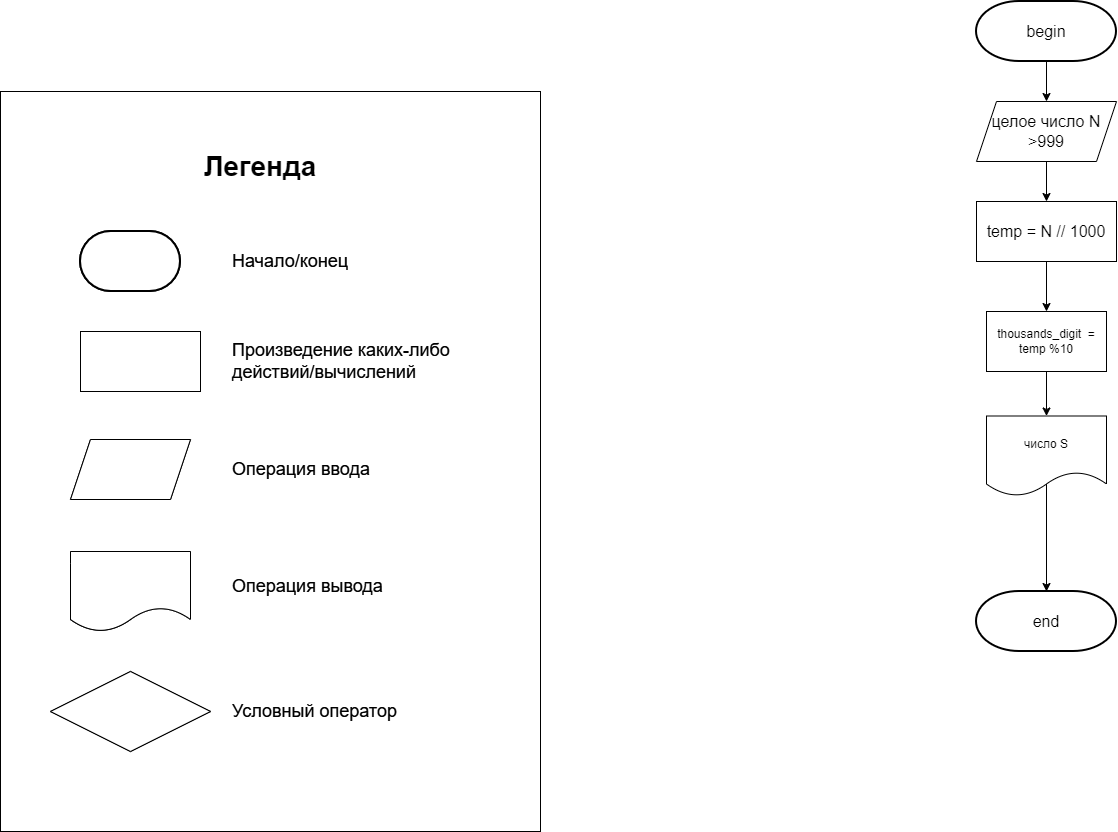

The diagram above was exported from draw.io. Its source (the exported page's mxGraphModel, read from the mxfile embedded in the PNG):
<mxGraphModel dx="1378" dy="796" grid="1" gridSize="10" guides="1" tooltips="1" connect="1" arrows="1" fold="1" page="1" pageScale="1" pageWidth="827" pageHeight="1169" math="0" shadow="0">
  <root>
    <mxCell id="0" />
    <mxCell id="1" parent="0" />
    <mxCell id="4IMJ3FIY4vZCfmQquLSB-1" value="" style="rounded=0;whiteSpace=wrap;html=1;" vertex="1" parent="1">
      <mxGeometry x="146" y="180" width="540" height="740" as="geometry" />
    </mxCell>
    <mxCell id="4IMJ3FIY4vZCfmQquLSB-2" value="" style="group" vertex="1" connectable="0" parent="1">
      <mxGeometry x="196" y="320" width="460" height="520" as="geometry" />
    </mxCell>
    <mxCell id="4IMJ3FIY4vZCfmQquLSB-3" value="" style="rounded=0;whiteSpace=wrap;html=1;" vertex="1" parent="4IMJ3FIY4vZCfmQquLSB-2">
      <mxGeometry x="30" y="100" width="120" height="60" as="geometry" />
    </mxCell>
    <mxCell id="4IMJ3FIY4vZCfmQquLSB-4" value="&lt;span style=&quot;color: rgba(0, 0, 0, 0); font-family: monospace; font-size: 0px; text-align: start; text-wrap-mode: nowrap;&quot;&gt;%3CmxGraphModel%3E%3Croot%3E%3CmxCell%20id%3D%220%22%2F%3E%3CmxCell%20id%3D%221%22%20parent%3D%220%22%2F%3E%3CmxCell%20id%3D%222%22%20value%3D%22%22%20style%3D%22group%22%20vertex%3D%221%22%20connectable%3D%220%22%20parent%3D%221%22%3E%3CmxGeometry%20x%3D%2290%22%20y%3D%22230%22%20width%3D%22460%22%20height%3D%22520%22%20as%3D%22geometry%22%2F%3E%3C%2FmxCell%3E%3CmxCell%20id%3D%223%22%20value%3D%22%22%20style%3D%22rounded%3D0%3BwhiteSpace%3Dwrap%3Bhtml%3D1%3B%22%20vertex%3D%221%22%20parent%3D%222%22%3E%3CmxGeometry%20x%3D%2220%22%20y%3D%22100%22%20width%3D%22120%22%20height%3D%2260%22%20as%3D%22geometry%22%2F%3E%3C%2FmxCell%3E%3CmxCell%20id%3D%224%22%20value%3D%22%22%20style%3D%22strokeWidth%3D2%3Bhtml%3D1%3Bshape%3Dmxgraph.flowchart.terminator%3BwhiteSpace%3Dwrap%3B%22%20vertex%3D%221%22%20parent%3D%222%22%3E%3CmxGeometry%20x%3D%2230%22%20width%3D%22100%22%20height%3D%2260%22%20as%3D%22geometry%22%2F%3E%3C%2FmxCell%3E%3CmxCell%20id%3D%225%22%20value%3D%22%22%20style%3D%22shape%3Dparallelogram%3Bperimeter%3DparallelogramPerimeter%3BwhiteSpace%3Dwrap%3Bhtml%3D1%3BfixedSize%3D1%3B%22%20vertex%3D%221%22%20parent%3D%222%22%3E%3CmxGeometry%20x%3D%2220%22%20y%3D%22208%22%20width%3D%22120%22%20height%3D%2260%22%20as%3D%22geometry%22%2F%3E%3C%2FmxCell%3E%3CmxCell%20id%3D%226%22%20value%3D%22%22%20style%3D%22shape%3Ddocument%3BwhiteSpace%3Dwrap%3Bhtml%3D1%3BboundedLbl%3D1%3B%22%20vertex%3D%221%22%20parent%3D%222%22%3E%3CmxGeometry%20x%3D%2220%22%20y%3D%22320%22%20width%3D%22120%22%20height%3D%2280%22%20as%3D%22geometry%22%2F%3E%3C%2FmxCell%3E%3CmxCell%20id%3D%227%22%20value%3D%22%22%20style%3D%22rhombus%3BwhiteSpace%3Dwrap%3Bhtml%3D1%3B%22%20vertex%3D%221%22%20parent%3D%222%22%3E%3CmxGeometry%20y%3D%22440%22%20width%3D%22160%22%20height%3D%2280%22%20as%3D%22geometry%22%2F%3E%3C%2FmxCell%3E%3CmxCell%20id%3D%228%22%20value%3D%22%26lt%3Bfont%26gt%3B%D0%9D%D0%B0%D1%87%D0%B0%D0%BB%D0%BE%2F%D0%BA%D0%BE%D0%BD%D0%B5%D1%86%26amp%3Bnbsp%3B%26lt%3B%2Ffont%26gt%3B%22%20style%3D%22text%3Bhtml%3D1%3Balign%3Dleft%3BverticalAlign%3Dmiddle%3BwhiteSpace%3Dwrap%3Brounded%3D0%3BfontSize%3D18%3B%22%20vertex%3D%221%22%20parent%3D%222%22%3E%3CmxGeometry%20x%3D%22180%22%20y%3D%2215%22%20width%3D%22180%22%20height%3D%2230%22%20as%3D%22geometry%22%2F%3E%3C%2FmxCell%3E%3CmxCell%20id%3D%229%22%20value%3D%22%26lt%3Bfont%26gt%3B%D0%9F%D1%80%D0%BE%D0%B8%D0%B7%D0%B2%D0%B5%D0%B4%D0%B5%D0%BD%D0%B8%D0%B5%20%D0%BA%D0%B0%D0%BA%D0%B8%D1%85-%D0%BB%D0%B8%D0%B1%D0%BE%20%D0%B4%D0%B5%D0%B9%D1%81%D1%82%D0%B2%D0%B8%D0%B9%2F%D0%B2%D1%8B%D1%87%D0%B8%D1%81%D0%BB%D0%B5%D0%BD%D0%B8%D0%B9%26lt%3B%2Ffont%26gt%3B%22%20style%3D%22text%3Bhtml%3D1%3Balign%3Dleft%3BverticalAlign%3Dmiddle%3BwhiteSpace%3Dwrap%3Brounded%3D0%3BfontSize%3D18%3B%22%20vertex%3D%221%22%20parent%3D%222%22%3E%3CmxGeometry%20x%3D%22180%22%20y%3D%22115%22%20width%3D%22280%22%20height%3D%2230%22%20as%3D%22geometry%22%2F%3E%3C%2FmxCell%3E%3CmxCell%20id%3D%2210%22%20value%3D%22%26lt%3Bfont%26gt%3B%D0%9E%D0%BF%D0%B5%D1%80%D0%B0%D1%86%D0%B8%D1%8F%20%D0%B2%D0%B2%D0%BE%D0%B4%D0%B0%26lt%3B%2Ffont%26gt%3B%22%20style%3D%22text%3Bhtml%3D1%3Balign%3Dleft%3BverticalAlign%3Dmiddle%3BwhiteSpace%3Dwrap%3Brounded%3D0%3BfontSize%3D18%3B%22%20vertex%3D%221%22%20parent%3D%222%22%3E%3CmxGeometry%20x%3D%22180%22%20y%3D%22223%22%20width%3D%22210%22%20height%3D%2230%22%20as%3D%22geometry%22%2F%3E%3C%2FmxCell%3E%3CmxCell%20id%3D%2211%22%20value%3D%22%26lt%3Bfont%26gt%3B%D0%9E%D0%BF%D0%B5%D1%80%D0%B0%D1%86%D0%B8%D1%8F%20%D0%B2%D1%8B%D0%B2%D0%BE%D0%B4%D0%B0%26lt%3B%2Ffont%26gt%3B%22%20style%3D%22text%3Bhtml%3D1%3Balign%3Dleft%3BverticalAlign%3Dmiddle%3BwhiteSpace%3Dwrap%3Brounded%3D0%3BfontSize%3D18%3B%22%20vertex%3D%221%22%20parent%3D%222%22%3E%3CmxGeometry%20x%3D%22180%22%20y%3D%22339.5%22%20width%3D%22210%22%20height%3D%2230%22%20as%3D%22geometry%22%2F%3E%3C%2FmxCell%3E%3CmxCell%20id%3D%2212%22%20value%3D%22%26lt%3Bfont%26gt%3B%D0%A3%D1%81%D0%BB%D0%BE%D0%B2%D0%BD%D1%8B%D0%B9%20%D0%BE%D0%BF%D0%B5%D1%80%D0%B0%D1%82%D0%BE%D1%80%26lt%3B%2Ffont%26gt%3B%22%20style%3D%22text%3Bhtml%3D1%3Balign%3Dleft%3BverticalAlign%3Dmiddle%3BwhiteSpace%3Dwrap%3Brounded%3D0%3BfontSize%3D18%3B%22%20vertex%3D%221%22%20parent%3D%222%22%3E%3CmxGeometry%20x%3D%22180%22%20y%3D%22465%22%20width%3D%22210%22%20height%3D%2230%22%20as%3D%22geometry%22%2F%3E%3C%2FmxCell%3E%3C%2Froot%3E%3C%2FmxGraphModel%3E&lt;/span&gt;" style="strokeWidth=2;html=1;shape=mxgraph.flowchart.terminator;whiteSpace=wrap;" vertex="1" parent="4IMJ3FIY4vZCfmQquLSB-2">
      <mxGeometry x="30" width="100" height="60" as="geometry" />
    </mxCell>
    <mxCell id="4IMJ3FIY4vZCfmQquLSB-5" value="" style="shape=parallelogram;perimeter=parallelogramPerimeter;whiteSpace=wrap;html=1;fixedSize=1;" vertex="1" parent="4IMJ3FIY4vZCfmQquLSB-2">
      <mxGeometry x="20" y="208" width="120" height="60" as="geometry" />
    </mxCell>
    <mxCell id="4IMJ3FIY4vZCfmQquLSB-6" value="" style="shape=document;whiteSpace=wrap;html=1;boundedLbl=1;" vertex="1" parent="4IMJ3FIY4vZCfmQquLSB-2">
      <mxGeometry x="20" y="320" width="120" height="80" as="geometry" />
    </mxCell>
    <mxCell id="4IMJ3FIY4vZCfmQquLSB-7" value="" style="rhombus;whiteSpace=wrap;html=1;" vertex="1" parent="4IMJ3FIY4vZCfmQquLSB-2">
      <mxGeometry y="440" width="160" height="80" as="geometry" />
    </mxCell>
    <mxCell id="4IMJ3FIY4vZCfmQquLSB-8" value="&lt;font&gt;Начало/конец&amp;nbsp;&lt;/font&gt;" style="text;html=1;align=left;verticalAlign=middle;whiteSpace=wrap;rounded=0;fontSize=18;" vertex="1" parent="4IMJ3FIY4vZCfmQquLSB-2">
      <mxGeometry x="180" y="15" width="180" height="30" as="geometry" />
    </mxCell>
    <mxCell id="4IMJ3FIY4vZCfmQquLSB-9" value="&lt;font&gt;Произведение каких-либо действий/вычислений&lt;/font&gt;" style="text;html=1;align=left;verticalAlign=middle;whiteSpace=wrap;rounded=0;fontSize=18;" vertex="1" parent="4IMJ3FIY4vZCfmQquLSB-2">
      <mxGeometry x="180" y="115" width="280" height="30" as="geometry" />
    </mxCell>
    <mxCell id="4IMJ3FIY4vZCfmQquLSB-10" value="&lt;font&gt;Операция ввода&lt;/font&gt;" style="text;html=1;align=left;verticalAlign=middle;whiteSpace=wrap;rounded=0;fontSize=18;" vertex="1" parent="4IMJ3FIY4vZCfmQquLSB-2">
      <mxGeometry x="180" y="223" width="210" height="30" as="geometry" />
    </mxCell>
    <mxCell id="4IMJ3FIY4vZCfmQquLSB-11" value="&lt;font&gt;Операция вывода&lt;/font&gt;" style="text;html=1;align=left;verticalAlign=middle;whiteSpace=wrap;rounded=0;fontSize=18;" vertex="1" parent="4IMJ3FIY4vZCfmQquLSB-2">
      <mxGeometry x="180" y="339.5" width="210" height="30" as="geometry" />
    </mxCell>
    <mxCell id="4IMJ3FIY4vZCfmQquLSB-12" value="&lt;font&gt;Условный оператор&lt;/font&gt;" style="text;html=1;align=left;verticalAlign=middle;whiteSpace=wrap;rounded=0;fontSize=18;" vertex="1" parent="4IMJ3FIY4vZCfmQquLSB-2">
      <mxGeometry x="180" y="465" width="210" height="30" as="geometry" />
    </mxCell>
    <mxCell id="4IMJ3FIY4vZCfmQquLSB-13" value="" style="group" vertex="1" connectable="0" parent="4IMJ3FIY4vZCfmQquLSB-2">
      <mxGeometry width="460" height="520" as="geometry" />
    </mxCell>
    <mxCell id="4IMJ3FIY4vZCfmQquLSB-14" value="" style="rounded=0;whiteSpace=wrap;html=1;" vertex="1" parent="4IMJ3FIY4vZCfmQquLSB-13">
      <mxGeometry x="30" y="100" width="120" height="60" as="geometry" />
    </mxCell>
    <mxCell id="4IMJ3FIY4vZCfmQquLSB-15" value="&lt;span style=&quot;color: rgba(0, 0, 0, 0); font-family: monospace; font-size: 0px; text-align: start; text-wrap-mode: nowrap;&quot;&gt;%3CmxGraphModel%3E%3Croot%3E%3CmxCell%20id%3D%220%22%2F%3E%3CmxCell%20id%3D%221%22%20parent%3D%220%22%2F%3E%3CmxCell%20id%3D%222%22%20value%3D%22%22%20style%3D%22group%22%20vertex%3D%221%22%20connectable%3D%220%22%20parent%3D%221%22%3E%3CmxGeometry%20x%3D%2290%22%20y%3D%22230%22%20width%3D%22460%22%20height%3D%22520%22%20as%3D%22geometry%22%2F%3E%3C%2FmxCell%3E%3CmxCell%20id%3D%223%22%20value%3D%22%22%20style%3D%22rounded%3D0%3BwhiteSpace%3Dwrap%3Bhtml%3D1%3B%22%20vertex%3D%221%22%20parent%3D%222%22%3E%3CmxGeometry%20x%3D%2220%22%20y%3D%22100%22%20width%3D%22120%22%20height%3D%2260%22%20as%3D%22geometry%22%2F%3E%3C%2FmxCell%3E%3CmxCell%20id%3D%224%22%20value%3D%22%22%20style%3D%22strokeWidth%3D2%3Bhtml%3D1%3Bshape%3Dmxgraph.flowchart.terminator%3BwhiteSpace%3Dwrap%3B%22%20vertex%3D%221%22%20parent%3D%222%22%3E%3CmxGeometry%20x%3D%2230%22%20width%3D%22100%22%20height%3D%2260%22%20as%3D%22geometry%22%2F%3E%3C%2FmxCell%3E%3CmxCell%20id%3D%225%22%20value%3D%22%22%20style%3D%22shape%3Dparallelogram%3Bperimeter%3DparallelogramPerimeter%3BwhiteSpace%3Dwrap%3Bhtml%3D1%3BfixedSize%3D1%3B%22%20vertex%3D%221%22%20parent%3D%222%22%3E%3CmxGeometry%20x%3D%2220%22%20y%3D%22208%22%20width%3D%22120%22%20height%3D%2260%22%20as%3D%22geometry%22%2F%3E%3C%2FmxCell%3E%3CmxCell%20id%3D%226%22%20value%3D%22%22%20style%3D%22shape%3Ddocument%3BwhiteSpace%3Dwrap%3Bhtml%3D1%3BboundedLbl%3D1%3B%22%20vertex%3D%221%22%20parent%3D%222%22%3E%3CmxGeometry%20x%3D%2220%22%20y%3D%22320%22%20width%3D%22120%22%20height%3D%2280%22%20as%3D%22geometry%22%2F%3E%3C%2FmxCell%3E%3CmxCell%20id%3D%227%22%20value%3D%22%22%20style%3D%22rhombus%3BwhiteSpace%3Dwrap%3Bhtml%3D1%3B%22%20vertex%3D%221%22%20parent%3D%222%22%3E%3CmxGeometry%20y%3D%22440%22%20width%3D%22160%22%20height%3D%2280%22%20as%3D%22geometry%22%2F%3E%3C%2FmxCell%3E%3CmxCell%20id%3D%228%22%20value%3D%22%26lt%3Bfont%26gt%3B%D0%9D%D0%B0%D1%87%D0%B0%D0%BB%D0%BE%2F%D0%BA%D0%BE%D0%BD%D0%B5%D1%86%26amp%3Bnbsp%3B%26lt%3B%2Ffont%26gt%3B%22%20style%3D%22text%3Bhtml%3D1%3Balign%3Dleft%3BverticalAlign%3Dmiddle%3BwhiteSpace%3Dwrap%3Brounded%3D0%3BfontSize%3D18%3B%22%20vertex%3D%221%22%20parent%3D%222%22%3E%3CmxGeometry%20x%3D%22180%22%20y%3D%2215%22%20width%3D%22180%22%20height%3D%2230%22%20as%3D%22geometry%22%2F%3E%3C%2FmxCell%3E%3CmxCell%20id%3D%229%22%20value%3D%22%26lt%3Bfont%26gt%3B%D0%9F%D1%80%D0%BE%D0%B8%D0%B7%D0%B2%D0%B5%D0%B4%D0%B5%D0%BD%D0%B8%D0%B5%20%D0%BA%D0%B0%D0%BA%D0%B8%D1%85-%D0%BB%D0%B8%D0%B1%D0%BE%20%D0%B4%D0%B5%D0%B9%D1%81%D1%82%D0%B2%D0%B8%D0%B9%2F%D0%B2%D1%8B%D1%87%D0%B8%D1%81%D0%BB%D0%B5%D0%BD%D0%B8%D0%B9%26lt%3B%2Ffont%26gt%3B%22%20style%3D%22text%3Bhtml%3D1%3Balign%3Dleft%3BverticalAlign%3Dmiddle%3BwhiteSpace%3Dwrap%3Brounded%3D0%3BfontSize%3D18%3B%22%20vertex%3D%221%22%20parent%3D%222%22%3E%3CmxGeometry%20x%3D%22180%22%20y%3D%22115%22%20width%3D%22280%22%20height%3D%2230%22%20as%3D%22geometry%22%2F%3E%3C%2FmxCell%3E%3CmxCell%20id%3D%2210%22%20value%3D%22%26lt%3Bfont%26gt%3B%D0%9E%D0%BF%D0%B5%D1%80%D0%B0%D1%86%D0%B8%D1%8F%20%D0%B2%D0%B2%D0%BE%D0%B4%D0%B0%26lt%3B%2Ffont%26gt%3B%22%20style%3D%22text%3Bhtml%3D1%3Balign%3Dleft%3BverticalAlign%3Dmiddle%3BwhiteSpace%3Dwrap%3Brounded%3D0%3BfontSize%3D18%3B%22%20vertex%3D%221%22%20parent%3D%222%22%3E%3CmxGeometry%20x%3D%22180%22%20y%3D%22223%22%20width%3D%22210%22%20height%3D%2230%22%20as%3D%22geometry%22%2F%3E%3C%2FmxCell%3E%3CmxCell%20id%3D%2211%22%20value%3D%22%26lt%3Bfont%26gt%3B%D0%9E%D0%BF%D0%B5%D1%80%D0%B0%D1%86%D0%B8%D1%8F%20%D0%B2%D1%8B%D0%B2%D0%BE%D0%B4%D0%B0%26lt%3B%2Ffont%26gt%3B%22%20style%3D%22text%3Bhtml%3D1%3Balign%3Dleft%3BverticalAlign%3Dmiddle%3BwhiteSpace%3Dwrap%3Brounded%3D0%3BfontSize%3D18%3B%22%20vertex%3D%221%22%20parent%3D%222%22%3E%3CmxGeometry%20x%3D%22180%22%20y%3D%22339.5%22%20width%3D%22210%22%20height%3D%2230%22%20as%3D%22geometry%22%2F%3E%3C%2FmxCell%3E%3CmxCell%20id%3D%2212%22%20value%3D%22%26lt%3Bfont%26gt%3B%D0%A3%D1%81%D0%BB%D0%BE%D0%B2%D0%BD%D1%8B%D0%B9%20%D0%BE%D0%BF%D0%B5%D1%80%D0%B0%D1%82%D0%BE%D1%80%26lt%3B%2Ffont%26gt%3B%22%20style%3D%22text%3Bhtml%3D1%3Balign%3Dleft%3BverticalAlign%3Dmiddle%3BwhiteSpace%3Dwrap%3Brounded%3D0%3BfontSize%3D18%3B%22%20vertex%3D%221%22%20parent%3D%222%22%3E%3CmxGeometry%20x%3D%22180%22%20y%3D%22465%22%20width%3D%22210%22%20height%3D%2230%22%20as%3D%22geometry%22%2F%3E%3C%2FmxCell%3E%3C%2Froot%3E%3C%2FmxGraphModel%3E&lt;/span&gt;" style="strokeWidth=2;html=1;shape=mxgraph.flowchart.terminator;whiteSpace=wrap;" vertex="1" parent="4IMJ3FIY4vZCfmQquLSB-13">
      <mxGeometry x="30" width="100" height="60" as="geometry" />
    </mxCell>
    <mxCell id="4IMJ3FIY4vZCfmQquLSB-16" value="" style="shape=parallelogram;perimeter=parallelogramPerimeter;whiteSpace=wrap;html=1;fixedSize=1;" vertex="1" parent="4IMJ3FIY4vZCfmQquLSB-13">
      <mxGeometry x="20" y="208" width="120" height="60" as="geometry" />
    </mxCell>
    <mxCell id="4IMJ3FIY4vZCfmQquLSB-17" value="" style="shape=document;whiteSpace=wrap;html=1;boundedLbl=1;" vertex="1" parent="4IMJ3FIY4vZCfmQquLSB-13">
      <mxGeometry x="20" y="320" width="120" height="80" as="geometry" />
    </mxCell>
    <mxCell id="4IMJ3FIY4vZCfmQquLSB-18" value="" style="rhombus;whiteSpace=wrap;html=1;" vertex="1" parent="4IMJ3FIY4vZCfmQquLSB-13">
      <mxGeometry y="440" width="160" height="80" as="geometry" />
    </mxCell>
    <mxCell id="4IMJ3FIY4vZCfmQquLSB-19" value="&lt;font&gt;Начало/конец&amp;nbsp;&lt;/font&gt;" style="text;html=1;align=left;verticalAlign=middle;whiteSpace=wrap;rounded=0;fontSize=18;" vertex="1" parent="4IMJ3FIY4vZCfmQquLSB-13">
      <mxGeometry x="180" y="15" width="180" height="30" as="geometry" />
    </mxCell>
    <mxCell id="4IMJ3FIY4vZCfmQquLSB-20" value="&lt;font&gt;Произведение каких-либо действий/вычислений&lt;/font&gt;" style="text;html=1;align=left;verticalAlign=middle;whiteSpace=wrap;rounded=0;fontSize=18;" vertex="1" parent="4IMJ3FIY4vZCfmQquLSB-13">
      <mxGeometry x="180" y="115" width="280" height="30" as="geometry" />
    </mxCell>
    <mxCell id="4IMJ3FIY4vZCfmQquLSB-21" value="&lt;font&gt;Операция ввода&lt;/font&gt;" style="text;html=1;align=left;verticalAlign=middle;whiteSpace=wrap;rounded=0;fontSize=18;" vertex="1" parent="4IMJ3FIY4vZCfmQquLSB-13">
      <mxGeometry x="180" y="223" width="210" height="30" as="geometry" />
    </mxCell>
    <mxCell id="4IMJ3FIY4vZCfmQquLSB-22" value="&lt;font&gt;Операция вывода&lt;/font&gt;" style="text;html=1;align=left;verticalAlign=middle;whiteSpace=wrap;rounded=0;fontSize=18;" vertex="1" parent="4IMJ3FIY4vZCfmQquLSB-13">
      <mxGeometry x="180" y="339.5" width="210" height="30" as="geometry" />
    </mxCell>
    <mxCell id="4IMJ3FIY4vZCfmQquLSB-23" value="&lt;font&gt;Условный оператор&lt;/font&gt;" style="text;html=1;align=left;verticalAlign=middle;whiteSpace=wrap;rounded=0;fontSize=18;" vertex="1" parent="4IMJ3FIY4vZCfmQquLSB-13">
      <mxGeometry x="180" y="465" width="210" height="30" as="geometry" />
    </mxCell>
    <mxCell id="4IMJ3FIY4vZCfmQquLSB-24" value="&lt;font&gt;&lt;b&gt;Легенда&lt;/b&gt;&lt;/font&gt;" style="text;html=1;align=center;verticalAlign=middle;whiteSpace=wrap;rounded=0;fontSize=28;" vertex="1" parent="1">
      <mxGeometry x="346" y="240" width="120" height="30" as="geometry" />
    </mxCell>
    <mxCell id="4IMJ3FIY4vZCfmQquLSB-25" value="temp = N // 1000" style="rounded=0;whiteSpace=wrap;html=1;fontSize=16;" vertex="1" parent="1">
      <mxGeometry x="1122" y="290" width="140" height="60" as="geometry" />
    </mxCell>
    <mxCell id="4IMJ3FIY4vZCfmQquLSB-26" style="edgeStyle=orthogonalEdgeStyle;rounded=0;orthogonalLoop=1;jettySize=auto;html=1;fontSize=16;" edge="1" parent="1" source="4IMJ3FIY4vZCfmQquLSB-27" target="4IMJ3FIY4vZCfmQquLSB-25">
      <mxGeometry relative="1" as="geometry" />
    </mxCell>
    <mxCell id="4IMJ3FIY4vZCfmQquLSB-27" value="целое число N &amp;gt;999" style="shape=parallelogram;perimeter=parallelogramPerimeter;whiteSpace=wrap;html=1;fixedSize=1;fontSize=16;" vertex="1" parent="1">
      <mxGeometry x="1122" y="190" width="140" height="60" as="geometry" />
    </mxCell>
    <mxCell id="4IMJ3FIY4vZCfmQquLSB-28" value="" style="group;fontSize=16;" vertex="1" connectable="0" parent="1">
      <mxGeometry x="1122" y="90" width="140" height="60" as="geometry" />
    </mxCell>
    <mxCell id="4IMJ3FIY4vZCfmQquLSB-29" value="&lt;span style=&quot;color: rgba(0, 0, 0, 0); font-family: monospace; text-align: start; text-wrap-mode: nowrap;&quot;&gt;А&lt;/span&gt;" style="strokeWidth=2;html=1;shape=mxgraph.flowchart.terminator;whiteSpace=wrap;fontSize=16;" vertex="1" parent="4IMJ3FIY4vZCfmQquLSB-28">
      <mxGeometry width="140" height="60" as="geometry" />
    </mxCell>
    <mxCell id="4IMJ3FIY4vZCfmQquLSB-30" value="begin" style="text;html=1;align=center;verticalAlign=middle;whiteSpace=wrap;rounded=0;fontSize=16;" vertex="1" parent="4IMJ3FIY4vZCfmQquLSB-28">
      <mxGeometry x="40" y="15" width="60" height="30" as="geometry" />
    </mxCell>
    <mxCell id="4IMJ3FIY4vZCfmQquLSB-31" style="edgeStyle=orthogonalEdgeStyle;rounded=0;orthogonalLoop=1;jettySize=auto;html=1;fontSize=16;" edge="1" parent="1" source="4IMJ3FIY4vZCfmQquLSB-29" target="4IMJ3FIY4vZCfmQquLSB-27">
      <mxGeometry relative="1" as="geometry" />
    </mxCell>
    <mxCell id="4IMJ3FIY4vZCfmQquLSB-32" style="edgeStyle=orthogonalEdgeStyle;rounded=0;orthogonalLoop=1;jettySize=auto;html=1;fontSize=16;entryX=0.5;entryY=0;entryDx=0;entryDy=0;" edge="1" parent="1" source="4IMJ3FIY4vZCfmQquLSB-25" target="4IMJ3FIY4vZCfmQquLSB-36">
      <mxGeometry relative="1" as="geometry">
        <mxPoint x="1192" y="350" as="sourcePoint" />
        <mxPoint x="1192" y="390" as="targetPoint" />
      </mxGeometry>
    </mxCell>
    <mxCell id="4IMJ3FIY4vZCfmQquLSB-33" style="edgeStyle=orthogonalEdgeStyle;rounded=0;orthogonalLoop=1;jettySize=auto;html=1;fontSize=16;exitX=0.517;exitY=0.781;exitDx=0;exitDy=0;exitPerimeter=0;entryX=0.5;entryY=0;entryDx=0;entryDy=0;entryPerimeter=0;" edge="1" parent="1" source="4IMJ3FIY4vZCfmQquLSB-37" target="4IMJ3FIY4vZCfmQquLSB-34">
      <mxGeometry relative="1" as="geometry">
        <mxPoint x="1192" y="1340" as="targetPoint" />
        <mxPoint x="1192" y="1300" as="sourcePoint" />
        <Array as="points">
          <mxPoint x="1192" y="567" />
        </Array>
      </mxGeometry>
    </mxCell>
    <mxCell id="4IMJ3FIY4vZCfmQquLSB-34" value="&lt;span style=&quot;color: rgba(0, 0, 0, 0); font-family: monospace; text-align: start; text-wrap-mode: nowrap;&quot;&gt;А&lt;/span&gt;" style="strokeWidth=2;html=1;shape=mxgraph.flowchart.terminator;whiteSpace=wrap;fontSize=16;" vertex="1" parent="1">
      <mxGeometry x="1122" y="680" width="140" height="60" as="geometry" />
    </mxCell>
    <mxCell id="4IMJ3FIY4vZCfmQquLSB-35" value="end" style="text;html=1;align=center;verticalAlign=middle;whiteSpace=wrap;rounded=0;fontSize=16;" vertex="1" parent="1">
      <mxGeometry x="1162" y="695" width="60" height="30" as="geometry" />
    </mxCell>
    <mxCell id="4IMJ3FIY4vZCfmQquLSB-36" value="thousands_digit&amp;nbsp; = temp %10" style="rounded=0;whiteSpace=wrap;html=1;" vertex="1" parent="1">
      <mxGeometry x="1132" y="400" width="120" height="60" as="geometry" />
    </mxCell>
    <mxCell id="4IMJ3FIY4vZCfmQquLSB-37" value="число S" style="shape=document;whiteSpace=wrap;html=1;boundedLbl=1;" vertex="1" parent="1">
      <mxGeometry x="1132" y="504.5" width="120" height="80" as="geometry" />
    </mxCell>
    <mxCell id="4IMJ3FIY4vZCfmQquLSB-38" value="" style="endArrow=classic;html=1;rounded=0;exitX=0.5;exitY=1;exitDx=0;exitDy=0;entryX=0.5;entryY=0;entryDx=0;entryDy=0;" edge="1" parent="1" source="4IMJ3FIY4vZCfmQquLSB-36" target="4IMJ3FIY4vZCfmQquLSB-37">
      <mxGeometry width="50" height="50" relative="1" as="geometry">
        <mxPoint x="830" y="620" as="sourcePoint" />
        <mxPoint x="880" y="570" as="targetPoint" />
      </mxGeometry>
    </mxCell>
  </root>
</mxGraphModel>